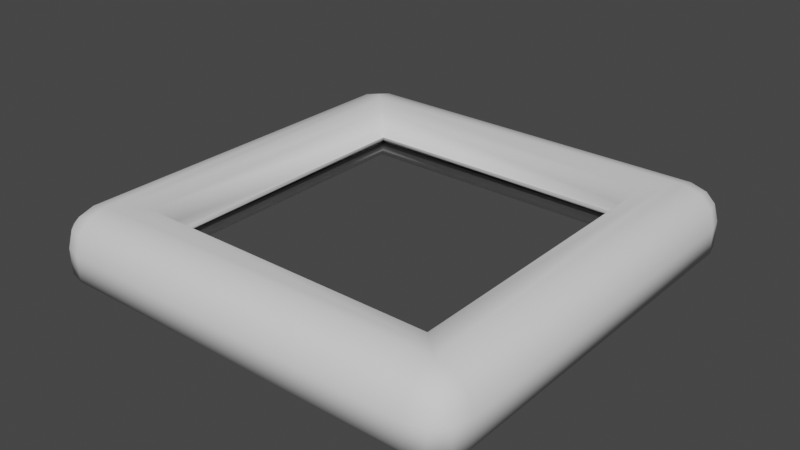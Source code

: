 # Source: photo_select_mesh.blend  (saved by Blender 3.2.14; exported with 4.5.12 LTS)
import bpy
from mathutils import Matrix  # noqa: F401  (used for matrix-valued properties, if any)

bpy.ops.wm.read_factory_settings(use_empty=True)
scene = bpy.context.scene
scene.name = 'Scene'

# ---- collections
col_collection = bpy.data.collections.new('Collection'); scene.collection.children.link(col_collection)

# ---- world
world_world = bpy.data.worlds.new('World'); scene.world = world_world
world_world.use_nodes = True; world_world.node_tree.nodes.clear()
_N = world_world.node_tree.nodes; _L = world_world.node_tree.links
n0 = _N.new('ShaderNodeOutputWorld'); n0.name = 'World Output'; n0.location = (300, 300)
n1 = _N.new('ShaderNodeBackground'); n1.name = 'Background'; n1.location = (10, 300)
n1.inputs[0].default_value = (0.05088, 0.05088, 0.05088, 1.0)
_L.new(n1.outputs[0], n0.inputs[0])
n0.is_active_output = True
world_world.color = (0.05088, 0.05088, 0.05088)
world_world.use_sun_shadow = False
world_world.sun_shadow_jitter_overblur = 0.0

# ---- meshes
me_cube_001 = bpy.data.meshes.new('Cube.001')
me_cube_001.from_pydata([(-0.3662, -0.3077, -0.002432), (-0.3077, -0.3077, 0.05607), (-0.3077, -0.3662, -0.002432), (-0.3584, -0.3077, 0.02678), (-0.3584, -0.337, -0.002432), (-0.3511, -0.3355, 0.02537), (-0.3077, -0.337, 0.04826), (-0.337, -0.3077, 0.04826), (-0.3355, -0.3355, 0.0409), (-0.337, -0.3584, -0.002432), (-0.3077, -0.3584, 0.02678), (-0.3355, -0.3511, 0.02537), (-0.3662, 0.3077, -0.002432), (-0.3077, 0.3662, -0.002432), (-0.3077, 0.3077, 0.05607), (-0.3584, 0.337, -0.002432), (-0.3584, 0.3077, 0.02678), (-0.3511, 0.3355, 0.02537), (-0.3077, 0.3584, 0.02678), (-0.337, 0.3584, -0.002432), (-0.3355, 0.3511, 0.02537), (-0.337, 0.3077, 0.04826), (-0.3077, 0.337, 0.04826), (-0.3355, 0.3355, 0.0409), (0.3662, -0.3077, -0.002432), (0.3077, -0.3662, -0.002432), (0.3077, -0.3077, 0.05607), (0.3584, -0.337, -0.002432), (0.3584, -0.3077, 0.02678), (0.3511, -0.3355, 0.02537), (0.3077, -0.3584, 0.02678), (0.337, -0.3584, -0.002432), (0.3355, -0.3511, 0.02537), (0.337, -0.3077, 0.04826), (0.3077, -0.337, 0.04826), (0.3355, -0.3355, 0.0409), (0.3077, 0.3662, -0.002432), (0.3662, 0.3077, -0.002432), (0.3077, 0.3077, 0.05607), (0.337, 0.3584, -0.002432), (0.3077, 0.3584, 0.02678), (0.3355, 0.3511, 0.02537), (0.3584, 0.3077, 0.02678), (0.3584, 0.337, -0.002432), (0.3511, 0.3355, 0.02537), (0.3077, 0.337, 0.04826), (0.337, 0.3077, 0.04826), (0.3355, 0.3355, 0.0409), (-0.2321, -0.2321, -0.002432), (-0.2906, -0.2906, 0.05607), (-0.2399, -0.2399, 0.02682), (-0.2613, -0.2613, 0.04823), (-0.2906, 0.2906, 0.05607), (-0.2321, 0.2321, -0.002432), (-0.2613, 0.2613, 0.04823), (-0.2399, 0.2399, 0.02682), (0.2906, 0.2906, 0.05607), (0.2321, 0.2321, -0.002432), (0.2613, 0.2613, 0.04823), (0.2399, 0.2399, 0.02682), (0.2906, -0.2906, 0.05607), (0.2321, -0.2321, -0.002432), (0.2613, -0.2613, 0.04823), (0.2399, -0.2399, 0.02682), (-0.3662, -0.3077, -0.04503), (-0.3077, -0.3662, -0.04503), (-0.3249, -0.3249, -0.04503), (-0.3584, -0.337, -0.04503), (-0.337, -0.3584, -0.04503), (-0.3077, 0.3662, -0.04503), (-0.3662, 0.3077, -0.04503), (-0.3249, 0.3249, -0.04503), (-0.337, 0.3584, -0.04503), (-0.3584, 0.337, -0.04503), (0.3662, 0.3077, -0.04503), (0.3077, 0.3662, -0.04503), (0.3249, 0.3249, -0.04503), (0.3584, 0.337, -0.04503), (0.337, 0.3584, -0.04503), (0.3077, -0.3662, -0.04503), (0.3662, -0.3077, -0.04503), (0.3249, -0.3249, -0.04503), (0.337, -0.3584, -0.04503), (0.3584, -0.337, -0.04503), (-0.2906, -0.2906, -0.04503), (-0.2321, -0.2321, 0.01347), (-0.2613, -0.2613, -0.03719), (-0.2399, -0.2399, -0.01578), (-0.2321, 0.2321, 0.01347), (-0.2906, 0.2906, -0.04503), (-0.2399, 0.2399, -0.01578), (-0.2613, 0.2613, -0.03719), (0.2321, 0.2321, 0.01347), (0.2906, 0.2906, -0.04503), (0.2399, 0.2399, -0.01578), (0.2613, 0.2613, -0.03719), (0.2321, -0.2321, 0.01347), (0.2906, -0.2906, -0.04503), (0.2399, -0.2399, -0.01578), (0.2613, -0.2613, -0.03719)], [], [(48, 53, 88, 85), (2, 25, 79, 65), (36, 13, 69, 75), (24, 37, 74, 80), (66, 65, 79, 81, 97, 84), (76, 75, 69, 71, 89, 93), (81, 80, 74, 76, 93, 97), (71, 70, 64, 66, 84, 89), (61, 48, 85, 96), (26, 60, 56, 38), (14, 52, 49, 1), (53, 57, 92, 88), (57, 61, 96, 92), (1, 49, 60, 26), (38, 56, 52, 14), (0, 3, 5, 4), (3, 7, 8, 5), (1, 6, 8, 7), (6, 10, 11, 8), (2, 9, 11, 10), (9, 4, 5, 11), (5, 8, 11), (12, 15, 17, 16), (15, 19, 20, 17), (13, 18, 20, 19), (18, 22, 23, 20), (14, 21, 23, 22), (21, 16, 17, 23), (17, 20, 23), (24, 27, 29, 28), (27, 31, 32, 29), (25, 30, 32, 31), (30, 34, 35, 32), (26, 33, 35, 34), (33, 28, 29, 35), (29, 32, 35), (36, 39, 41, 40), (39, 43, 44, 41), (37, 42, 44, 43), (42, 46, 47, 44), (38, 45, 47, 46), (45, 40, 41, 47), (41, 44, 47), (64, 67, 66), (67, 68, 66), (68, 65, 66), (69, 72, 71), (72, 73, 71), (73, 70, 71), (74, 77, 76), (77, 78, 76), (78, 75, 76), (79, 82, 81), (82, 83, 81), (83, 80, 81), (0, 12, 16, 3), (3, 16, 21, 7), (7, 21, 14, 1), (13, 36, 40, 18), (18, 40, 45, 22), (22, 45, 38, 14), (37, 24, 28, 42), (42, 28, 33, 46), (46, 33, 26, 38), (25, 2, 10, 30), (30, 10, 6, 34), (34, 6, 1, 26), (49, 52, 54, 51), (51, 54, 55, 50), (50, 55, 53, 48), (52, 56, 58, 54), (54, 58, 59, 55), (55, 59, 57, 53), (56, 60, 62, 58), (58, 62, 63, 59), (59, 63, 61, 57), (60, 49, 51, 62), (62, 51, 50, 63), (63, 50, 48, 61), (85, 88, 90, 87), (87, 90, 91, 86), (86, 91, 89, 84), (88, 92, 94, 90), (90, 94, 95, 91), (91, 95, 93, 89), (92, 96, 98, 94), (94, 98, 99, 95), (95, 99, 97, 93), (96, 85, 87, 98), (98, 87, 86, 99), (99, 86, 84, 97), (36, 75, 78, 39), (39, 78, 77, 43), (43, 77, 74, 37), (79, 25, 31, 82), (82, 31, 27, 83), (83, 27, 24, 80), (2, 65, 68, 9), (9, 68, 67, 4), (4, 67, 64, 0), (69, 13, 19, 72), (72, 19, 15, 73), (73, 15, 12, 70), (12, 0, 64, 70)])
me_cube_001.polygons.foreach_set('use_smooth', [True] * 104)
_uv = me_cube_001.uv_layers.new(name='UVMap')
_uv.uv.foreach_set('vector', [0.625, 0.0, 0.625, 0.25, 0.625, 0.25, 0.625, 0.0, 0.625, 0.98, 0.625, 0.77, 0.625, 0.77, 0.625, 0.98, 0.625, 0.48, 0.625, 0.27, 0.625, 0.27, 0.625, 0.48, 0.625, 0.73, 0.625, 0.52, 0.625, 0.52, 0.625, 0.73, 0.625, 1.0, 0.625, 0.98, 0.625, 0.77, 0.625, 0.75, 0.625, 0.75, 0.625, 1.0, 0.625, 0.5, 0.625, 0.48, 0.625, 0.27, 0.625, 0.25, 0.625, 0.25, 0.625, 0.5, 0.625, 0.75, 0.625, 0.73, 0.625, 0.52, 0.625, 0.5, 0.625, 0.5, 0.625, 0.75, 0.625, 0.25, 0.625, 0.23, 0.625, 0.01997, 0.625, 0.0, 0.625, 0.0, 0.625, 0.25, 0.625, 0.75, 0.625, 1.0, 0.625, 1.0, 0.625, 0.75, 0.625, 0.75, 0.625, 0.75, 0.625, 0.5, 0.625, 0.5, 0.625, 0.25, 0.625, 0.25, 0.625, 0.0, 0.625, 0.0, 0.625, 0.25, 0.625, 0.5, 0.625, 0.5, 0.625, 0.25, 0.625, 0.5, 0.625, 0.75, 0.625, 0.75, 0.625, 0.5, 0.625, 1.0, 0.625, 1.0, 0.625, 0.75, 0.625, 0.75, 0.625, 0.5, 0.625, 0.5, 0.625, 0.25, 0.625, 0.25, 0.625, 0.01997, 0.625, 0.01997, 0.625, 0.01048, 0.625, 0.009997, 0.625, 0.01997, 0.625, 1.011, 0.625, 1.0, 0.625, 0.01048, 0.625, 1.0, 0.625, 0.9895, 0.625, 1.0, 0.625, 1.011, 0.625, 0.9895, 0.625, 0.98, 0.625, 1.0, 0.625, 1.0, 0.625, 0.98, 0.625, 1.0, 0.625, 1.0, 0.625, 0.98, 0.625, 0.0, 0.625, 0.009997, 0.625, 0.01048, 0.625, 0.0, 0.625, 0.01048, 0.625, 0.01048, 0.625, 0.0, 0.625, 0.23, 0.625, 0.24, 0.625, 0.2395, 0.625, 0.23, 0.625, 0.24, 0.625, 0.26, 0.625, 0.2605, 0.625, 0.2395, 0.625, 0.27, 0.625, 0.27, 0.625, 0.2605, 0.625, 0.26, 0.625, 0.27, 0.625, 0.2608, 0.625, 0.25, 0.625, 0.2605, 0.625, 0.25, 0.625, 0.2395, 0.625, 0.25, 0.625, 0.2608, 0.625, 0.2395, 0.625, 0.23, 0.625, 0.2395, 0.625, 0.25, 0.625, 0.2395, 0.625, 0.2605, 0.625, 0.25, 0.625, 0.73, 0.625, 0.74, 0.625, 0.7395, 0.625, 0.73, 0.625, 0.74, 0.625, 0.76, 0.625, 0.7605, 0.625, 0.7395, 0.625, 0.77, 0.625, 0.77, 0.625, 0.7605, 0.625, 0.76, 0.625, 0.77, 0.625, 0.7608, 0.625, 0.75, 0.625, 0.7605, 0.625, 0.75, 0.625, 0.7395, 0.625, 0.75, 0.625, 0.7608, 0.625, 0.7395, 0.625, 0.73, 0.625, 0.7395, 0.625, 0.75, 0.625, 0.7395, 0.625, 0.7605, 0.625, 0.75, 0.625, 0.48, 0.625, 0.49, 0.625, 0.4895, 0.625, 0.48, 0.625, 0.49, 0.625, 0.51, 0.625, 0.5105, 0.625, 0.4895, 0.625, 0.52, 0.625, 0.52, 0.625, 0.5105, 0.625, 0.51, 0.625, 0.52, 0.625, 0.5108, 0.625, 0.5, 0.625, 0.5105, 0.625, 0.5, 0.625, 0.4895, 0.625, 0.5, 0.625, 0.5108, 0.625, 0.4895, 0.625, 0.48, 0.625, 0.4895, 0.625, 0.5, 0.625, 0.4895, 0.625, 0.5105, 0.625, 0.5, 0.625, 0.01997, 0.625, 0.009984, 0.625, 0.0, 0.625, 0.009984, 0.625, 0.0, 0.625, 0.0, 0.625, 0.0, 0.625, 0.0, 0.625, 0.0, 0.625, 0.27, 0.625, 0.26, 0.625, 0.25, 0.625, 0.26, 0.625, 0.2527, 0.625, 0.25, 0.625, 0.2527, 0.625, 0.25, 0.625, 0.25, 0.625, 0.52, 0.625, 0.51, 0.625, 0.5, 0.625, 0.51, 0.625, 0.5027, 0.625, 0.5, 0.625, 0.5027, 0.625, 0.5, 0.625, 0.5, 0.625, 0.77, 0.625, 0.76, 0.625, 0.75, 0.625, 0.76, 0.625, 0.7527, 0.625, 0.75, 0.625, 0.7527, 0.625, 0.75, 0.625, 0.75, 0.625, 0.01997, 0.625, 0.23, 0.625, 0.23, 0.625, 0.01997, 0.625, 0.01997, 0.625, 0.23, 0.625, 0.2395, 0.625, 0.0105, 0.625, 0.0105, 0.625, 0.2395, 0.625, 0.25, 0.625, 0.0, 0.625, 0.27, 0.625, 0.48, 0.625, 0.48, 0.625, 0.27, 0.625, 0.27, 0.625, 0.48, 0.625, 0.4895, 0.625, 0.2605, 0.625, 0.2605, 0.625, 0.4895, 0.625, 0.5, 0.625, 0.25, 0.625, 0.52, 0.625, 0.73, 0.625, 0.73, 0.625, 0.52, 0.625, 0.52, 0.625, 0.73, 0.625, 0.7395, 0.625, 0.5105, 0.625, 0.5105, 0.625, 0.7395, 0.625, 0.75, 0.625, 0.5, 0.625, 0.77, 0.625, 0.98, 0.625, 0.98, 0.625, 0.77, 0.625, 0.77, 0.625, 0.98, 0.625, 0.9895, 0.625, 0.7605, 0.625, 0.7605, 0.625, 0.9895, 0.625, 1.0, 0.625, 0.75, 0.625, 0.0, 0.625, 0.25, 0.625, 0.25, 0.625, 0.0, 0.625, 0.0, 0.625, 0.25, 0.625, 0.25, 0.625, -0.004222, 0.625, -0.004222, 0.625, 0.25, 0.625, 0.25, 0.625, 0.0, 0.625, 0.25, 0.625, 0.5, 0.625, 0.5, 0.625, 0.25, 0.625, 0.25, 0.625, 0.5, 0.625, 0.5, 0.625, 0.25, 0.625, 0.25, 0.625, 0.5, 0.625, 0.5, 0.625, 0.25, 0.625, 0.5, 0.625, 0.75, 0.625, 0.75, 0.625, 0.5, 0.625, 0.5, 0.625, 0.75, 0.625, 0.75, 0.625, 0.5, 0.625, 0.5, 0.625, 0.75, 0.625, 0.75, 0.625, 0.5, 0.625, 0.75, 0.625, 1.0, 0.625, 1.0, 0.625, 0.75, 0.625, 0.75, 0.625, 1.0, 0.625, 1.004, 0.625, 0.75, 0.625, 0.75, 0.625, 1.004, 0.625, 1.0, 0.625, 0.75, 0.625, 0.0, 0.625, 0.25, 0.625, 0.25, 0.625, -0.004222, 0.625, -0.004222, 0.625, 0.25, 0.625, 0.25, 0.625, 0.0, 0.625, 0.0, 0.625, 0.25, 0.625, 0.25, 0.625, 0.0, 0.625, 0.25, 0.625, 0.5, 0.625, 0.5, 0.625, 0.25, 0.625, 0.25, 0.625, 0.5, 0.625, 0.5, 0.625, 0.25, 0.625, 0.25, 0.625, 0.5, 0.625, 0.5, 0.625, 0.25, 0.625, 0.5, 0.625, 0.75, 0.625, 0.75, 0.625, 0.5, 0.625, 0.5, 0.625, 0.75, 0.625, 0.75, 0.625, 0.5, 0.625, 0.5, 0.625, 0.75, 0.625, 0.75, 0.625, 0.5, 0.625, 0.75, 0.625, 1.0, 0.625, 1.004, 0.625, 0.75, 0.625, 0.75, 0.625, 1.004, 0.625, 1.0, 0.625, 0.75, 0.625, 0.75, 0.625, 1.0, 0.625, 1.0, 0.625, 0.75, 0.625, 0.48, 0.625, 0.48, 0.625, 0.49, 0.625, 0.49, 0.625, 0.49, 0.625, 0.49, 0.625, 0.51, 0.625, 0.51, 0.625, 0.51, 0.625, 0.51, 0.625, 0.52, 0.625, 0.52, 0.625, 0.77, 0.625, 0.77, 0.625, 0.76, 0.625, 0.76, 0.625, 0.76, 0.625, 0.76, 0.625, 0.74, 0.625, 0.74, 0.625, 0.74, 0.625, 0.74, 0.625, 0.73, 0.625, 0.73, 0.625, 0.98, 0.625, 0.98, 0.625, 1.0, 0.625, 1.0, 0.625, 0.0, 0.625, 0.0, 0.625, 0.009984, 0.625, 0.009997, 0.625, 0.009997, 0.625, 0.009984, 0.625, 0.01997, 0.625, 0.01997, 0.625, 0.27, 0.625, 0.27, 0.625, 0.26, 0.625, 0.26, 0.625, 0.26, 0.625, 0.26, 0.625, 0.24, 0.625, 0.24, 0.625, 0.24, 0.625, 0.24, 0.625, 0.23, 0.625, 0.23, 0.625, 0.23, 0.625, 0.01997, 0.625, 0.01997, 0.625, 0.23])
me_cube_001.update()

# ---- objects
ob_msh_select_photo = bpy.data.objects.new('msh_select_photo', me_cube_001)

# ---- transforms, parenting, visibility, modifiers, constraints
ob_msh_select_photo.location = (0.0, 0.0, 0.0)

# ---- collection membership
col_collection.objects.link(ob_msh_select_photo)

# ---- scene / render settings (as saved in the file)
scene.frame_start = 1; scene.frame_end = 250; scene.frame_set(69)
scene.render.engine = 'BLENDER_EEVEE_NEXT'
scene.cycles.sampling_pattern = 'TABULATED_SOBOL'
scene.cycles.use_light_tree = False
scene.view_settings.view_transform = 'Filmic'
bpy.context.view_layer.update()

# ---- added for rendering (the .blend has no active camera and no usable light): camera, sun
cam_auto = bpy.data.cameras.new('AutoCamera')
cam_auto.lens = 50.0
cam_auto.sensor_width = 36.0
cam_auto.clip_end = 1000.0
ob_auto_camera = bpy.data.objects.new('AutoCamera', cam_auto)
scene.collection.objects.link(ob_auto_camera)
ob_auto_camera.location = (0.963002, -1.1556, 0.775922)
ob_auto_camera.rotation_euler = (1.09748, -7.21219e-08, 0.694738)
scene.camera = ob_auto_camera
light_auto_sun = bpy.data.lights.new('AutoSun', 'SUN')
light_auto_sun.energy = 3.0
light_auto_sun.angle = 0.0523599
ob_auto_sun = bpy.data.objects.new('AutoSun', light_auto_sun)
scene.collection.objects.link(ob_auto_sun)
ob_auto_sun.rotation_euler = (0.872665, 0.174533, 0.523599)
bpy.context.view_layer.update()
